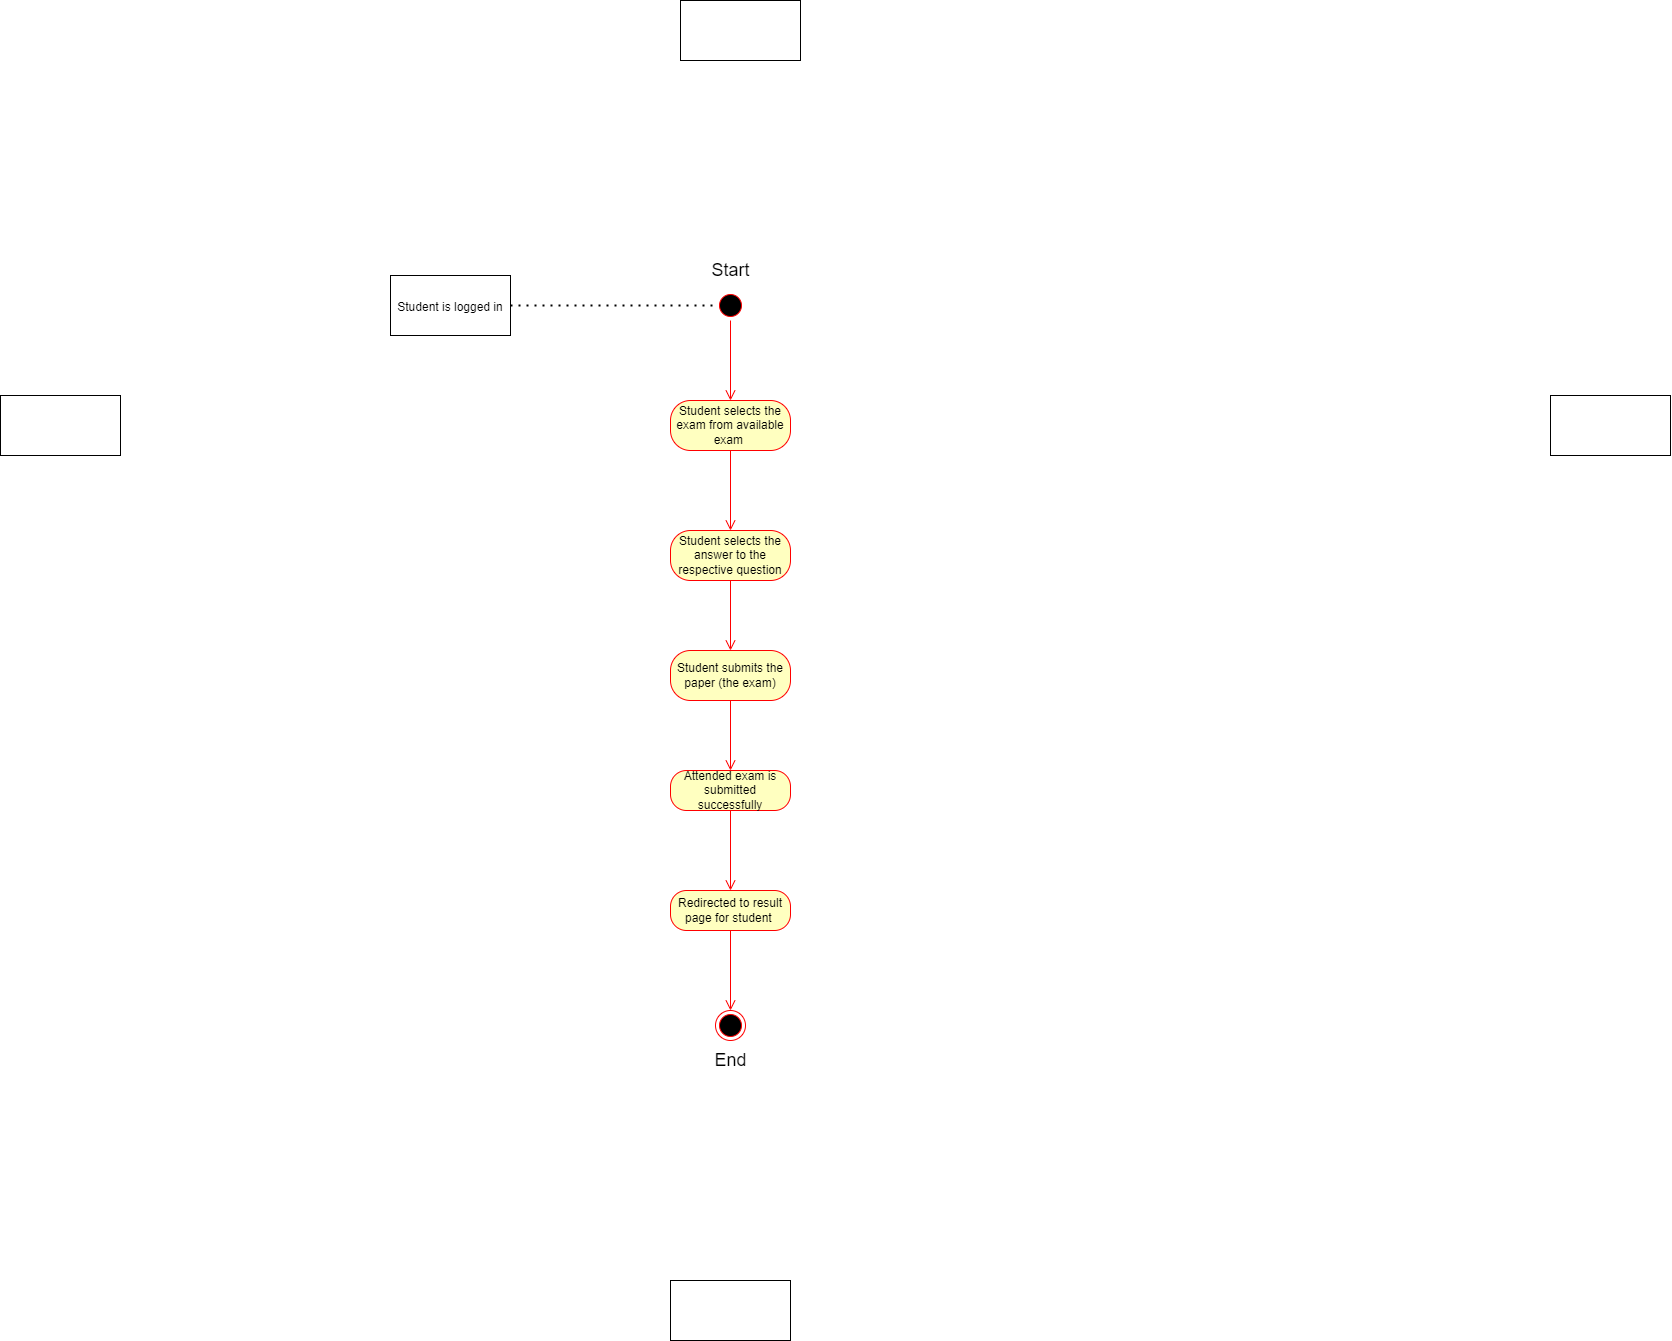

The diagram above was exported from draw.io. Its source (the exported page's mxGraphModel, read from the mxfile embedded in the PNG):
<mxGraphModel dx="2734" dy="-1098" grid="1" gridSize="10" guides="1" tooltips="1" connect="1" arrows="1" fold="1" page="1" pageScale="1" pageWidth="850" pageHeight="1100" math="0" shadow="0">
  <root>
    <mxCell id="0" />
    <mxCell id="1" parent="0" />
    <mxCell id="ByGYBImX8Mp8b3agOznq-1" value="&lt;font style=&quot;font-size: 18px;&quot;&gt;Start&lt;/font&gt;" style="text;html=1;align=center;verticalAlign=middle;resizable=0;points=[];autosize=1;strokeColor=none;fillColor=none;" vertex="1" parent="1">
      <mxGeometry x="350" y="2640" width="60" height="40" as="geometry" />
    </mxCell>
    <mxCell id="ByGYBImX8Mp8b3agOznq-3" value="" style="endArrow=none;dashed=1;html=1;dashPattern=1 3;strokeWidth=2;rounded=0;fontSize=12;entryX=0;entryY=0.5;entryDx=0;entryDy=0;exitX=1;exitY=0.5;exitDx=0;exitDy=0;" edge="1" parent="1" source="ByGYBImX8Mp8b3agOznq-11" target="ByGYBImX8Mp8b3agOznq-12">
      <mxGeometry width="50" height="50" relative="1" as="geometry">
        <mxPoint x="160" y="2700" as="sourcePoint" />
        <mxPoint x="365" y="2695" as="targetPoint" />
      </mxGeometry>
    </mxCell>
    <mxCell id="ByGYBImX8Mp8b3agOznq-5" value="&lt;span style=&quot;font-size: 18px;&quot;&gt;End&lt;/span&gt;" style="text;html=1;align=center;verticalAlign=middle;resizable=0;points=[];autosize=1;strokeColor=none;fillColor=none;" vertex="1" parent="1">
      <mxGeometry x="350" y="3430" width="60" height="40" as="geometry" />
    </mxCell>
    <mxCell id="ByGYBImX8Mp8b3agOznq-6" value="Student selects the exam from available exam&amp;nbsp;" style="rounded=1;whiteSpace=wrap;html=1;arcSize=40;fontColor=#000000;fillColor=#ffffc0;strokeColor=#ff0000;" vertex="1" parent="1">
      <mxGeometry x="320" y="2790" width="120" height="50" as="geometry" />
    </mxCell>
    <mxCell id="ByGYBImX8Mp8b3agOznq-7" value="" style="edgeStyle=orthogonalEdgeStyle;html=1;verticalAlign=bottom;endArrow=open;endSize=8;strokeColor=#ff0000;rounded=0;entryX=0.5;entryY=0;entryDx=0;entryDy=0;" edge="1" parent="1" source="ByGYBImX8Mp8b3agOznq-6" target="ByGYBImX8Mp8b3agOznq-14">
      <mxGeometry relative="1" as="geometry">
        <mxPoint x="380" y="2880" as="targetPoint" />
      </mxGeometry>
    </mxCell>
    <mxCell id="ByGYBImX8Mp8b3agOznq-8" value="" style="edgeStyle=orthogonalEdgeStyle;html=1;verticalAlign=bottom;endArrow=open;endSize=8;strokeColor=#ff0000;rounded=0;exitX=0.5;exitY=1;exitDx=0;exitDy=0;entryX=0.5;entryY=0;entryDx=0;entryDy=0;" edge="1" parent="1" source="ByGYBImX8Mp8b3agOznq-10" target="ByGYBImX8Mp8b3agOznq-22">
      <mxGeometry relative="1" as="geometry">
        <mxPoint x="380" y="3280" as="targetPoint" />
        <mxPoint x="380" y="3481" as="sourcePoint" />
      </mxGeometry>
    </mxCell>
    <mxCell id="ByGYBImX8Mp8b3agOznq-9" value="" style="ellipse;html=1;shape=endState;fillColor=#000000;strokeColor=#ff0000;" vertex="1" parent="1">
      <mxGeometry x="365" y="3400" width="30" height="30" as="geometry" />
    </mxCell>
    <mxCell id="ByGYBImX8Mp8b3agOznq-10" value="Attended exam is submitted successfully" style="rounded=1;whiteSpace=wrap;html=1;arcSize=40;fontColor=#000000;fillColor=#ffffc0;strokeColor=#ff0000;" vertex="1" parent="1">
      <mxGeometry x="320" y="3160" width="120" height="40" as="geometry" />
    </mxCell>
    <mxCell id="ByGYBImX8Mp8b3agOznq-11" value="&lt;font style=&quot;font-size: 12px;&quot;&gt;Student is logged in&lt;/font&gt;" style="rounded=0;whiteSpace=wrap;html=1;fontSize=18;fillColor=#FFFFFF;" vertex="1" parent="1">
      <mxGeometry x="40" y="2665" width="120" height="60" as="geometry" />
    </mxCell>
    <mxCell id="ByGYBImX8Mp8b3agOznq-12" value="" style="ellipse;html=1;shape=startState;fillColor=#000000;strokeColor=#ff0000;fontSize=12;" vertex="1" parent="1">
      <mxGeometry x="365" y="2680" width="30" height="30" as="geometry" />
    </mxCell>
    <mxCell id="ByGYBImX8Mp8b3agOznq-13" value="" style="edgeStyle=orthogonalEdgeStyle;html=1;verticalAlign=bottom;endArrow=open;endSize=8;strokeColor=#ff0000;rounded=0;fontSize=12;entryX=0.5;entryY=0;entryDx=0;entryDy=0;" edge="1" parent="1" source="ByGYBImX8Mp8b3agOznq-12" target="ByGYBImX8Mp8b3agOznq-6">
      <mxGeometry relative="1" as="geometry">
        <mxPoint x="380" y="2770" as="targetPoint" />
      </mxGeometry>
    </mxCell>
    <mxCell id="ByGYBImX8Mp8b3agOznq-14" value="Student selects the answer to the respective question" style="rounded=1;whiteSpace=wrap;html=1;arcSize=40;fontColor=#000000;fillColor=#ffffc0;strokeColor=#ff0000;" vertex="1" parent="1">
      <mxGeometry x="320" y="2920" width="120" height="50" as="geometry" />
    </mxCell>
    <mxCell id="ByGYBImX8Mp8b3agOznq-15" value="Student submits the paper (the exam)" style="rounded=1;whiteSpace=wrap;html=1;arcSize=40;fontColor=#000000;fillColor=#ffffc0;strokeColor=#ff0000;" vertex="1" parent="1">
      <mxGeometry x="320" y="3040" width="120" height="50" as="geometry" />
    </mxCell>
    <mxCell id="ByGYBImX8Mp8b3agOznq-16" value="" style="edgeStyle=orthogonalEdgeStyle;html=1;verticalAlign=bottom;endArrow=open;endSize=8;strokeColor=#ff0000;rounded=0;entryX=0.5;entryY=0;entryDx=0;entryDy=0;exitX=0.5;exitY=1;exitDx=0;exitDy=0;" edge="1" parent="1" source="ByGYBImX8Mp8b3agOznq-14" target="ByGYBImX8Mp8b3agOznq-15">
      <mxGeometry relative="1" as="geometry">
        <mxPoint x="370" y="3060" as="targetPoint" />
        <mxPoint x="370" y="2980" as="sourcePoint" />
      </mxGeometry>
    </mxCell>
    <mxCell id="ByGYBImX8Mp8b3agOznq-17" value="" style="edgeStyle=orthogonalEdgeStyle;html=1;verticalAlign=bottom;endArrow=open;endSize=8;strokeColor=#ff0000;rounded=0;exitX=0.5;exitY=1;exitDx=0;exitDy=0;entryX=0.5;entryY=0;entryDx=0;entryDy=0;" edge="1" parent="1" source="ByGYBImX8Mp8b3agOznq-15">
      <mxGeometry relative="1" as="geometry">
        <mxPoint x="380" y="3160" as="targetPoint" />
        <mxPoint x="379.55" y="3120" as="sourcePoint" />
      </mxGeometry>
    </mxCell>
    <mxCell id="ByGYBImX8Mp8b3agOznq-18" value="" style="rounded=0;whiteSpace=wrap;html=1;" vertex="1" parent="1">
      <mxGeometry x="330" y="2390" width="120" height="60" as="geometry" />
    </mxCell>
    <mxCell id="ByGYBImX8Mp8b3agOznq-19" value="" style="rounded=0;whiteSpace=wrap;html=1;" vertex="1" parent="1">
      <mxGeometry x="-350" y="2785" width="120" height="60" as="geometry" />
    </mxCell>
    <mxCell id="ByGYBImX8Mp8b3agOznq-20" value="" style="rounded=0;whiteSpace=wrap;html=1;" vertex="1" parent="1">
      <mxGeometry x="1200" y="2785" width="120" height="60" as="geometry" />
    </mxCell>
    <mxCell id="ByGYBImX8Mp8b3agOznq-21" value="" style="rounded=0;whiteSpace=wrap;html=1;" vertex="1" parent="1">
      <mxGeometry x="320" y="3670" width="120" height="60" as="geometry" />
    </mxCell>
    <mxCell id="ByGYBImX8Mp8b3agOznq-22" value="Redirected to result page for student&amp;nbsp;" style="rounded=1;whiteSpace=wrap;html=1;arcSize=40;fontColor=#000000;fillColor=#ffffc0;strokeColor=#ff0000;" vertex="1" parent="1">
      <mxGeometry x="320" y="3280" width="120" height="40" as="geometry" />
    </mxCell>
    <mxCell id="ByGYBImX8Mp8b3agOznq-23" value="" style="edgeStyle=orthogonalEdgeStyle;html=1;verticalAlign=bottom;endArrow=open;endSize=8;strokeColor=#ff0000;rounded=0;exitX=0.5;exitY=1;exitDx=0;exitDy=0;entryX=0.5;entryY=0;entryDx=0;entryDy=0;" edge="1" parent="1" source="ByGYBImX8Mp8b3agOznq-22" target="ByGYBImX8Mp8b3agOznq-9">
      <mxGeometry relative="1" as="geometry">
        <mxPoint x="379.5" y="3410" as="targetPoint" />
        <mxPoint x="379.5" y="3330" as="sourcePoint" />
        <Array as="points" />
      </mxGeometry>
    </mxCell>
  </root>
</mxGraphModel>